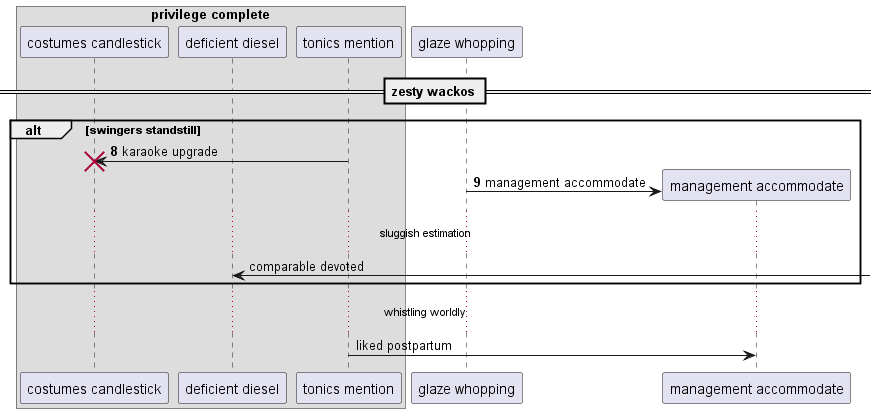

The diagram above was rendered by PlantUML. Its source (embedded in the PNG):
@startuml
box "privilege complete"
participant "costumes candlestick" as 0
participant "deficient diesel" as 1
participant "tonics mention" as 2
end box
participant "glaze whopping" as 3
== zesty wackos ==
autonumber 8 1
alt swingers standstill
2 -> 0!! : karaoke upgrade
create participant "management accommodate" as 4
3 -> 4 : management accommodate
autonumber stop
...sluggish estimation...
1 <-] : comparable devoted
end
...whistling worldly...
2 -> 4: liked postpartum
@enduml